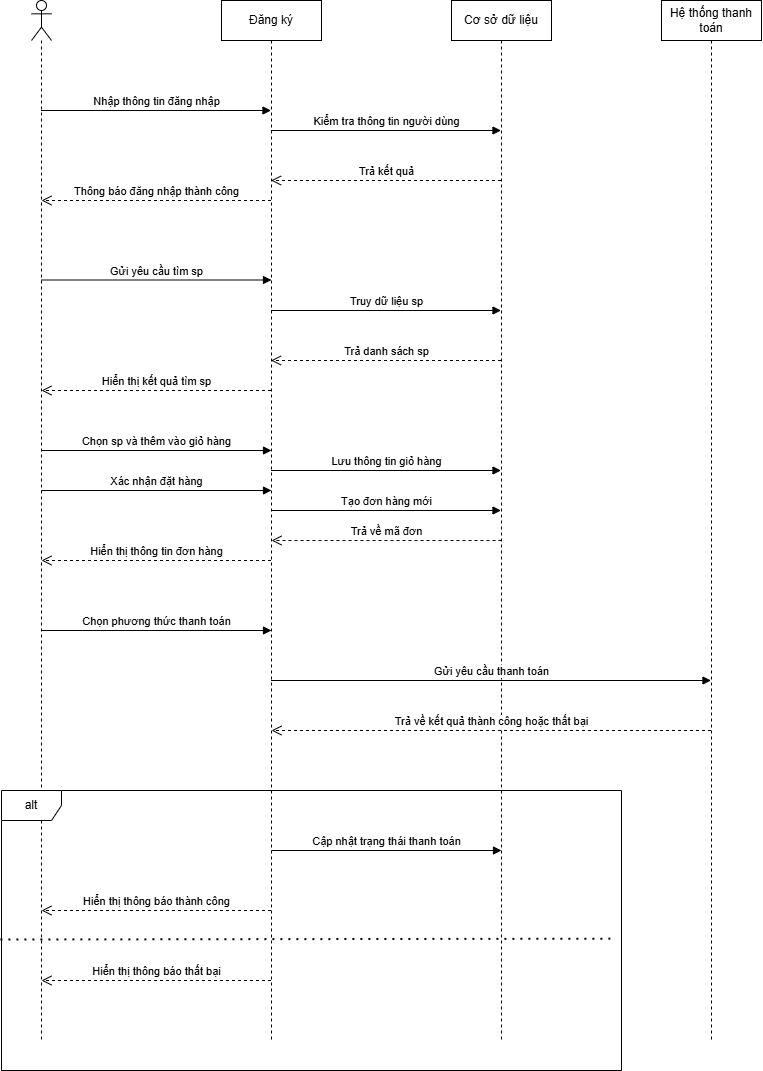

The diagram above was exported from draw.io. Its source (the exported page's mxGraphModel, read from the mxfile embedded in the PNG):
<mxGraphModel dx="1042" dy="630" grid="1" gridSize="10" guides="1" tooltips="1" connect="1" arrows="1" fold="1" page="1" pageScale="1" pageWidth="827" pageHeight="1169" math="0" shadow="0">
  <root>
    <mxCell id="0" />
    <mxCell id="1" parent="0" />
    <mxCell id="NiGOrAr4l_MG9DU8vpFA-1" value="" style="shape=umlLifeline;perimeter=lifelinePerimeter;whiteSpace=wrap;html=1;container=1;dropTarget=0;collapsible=0;recursiveResize=0;outlineConnect=0;portConstraint=eastwest;newEdgeStyle={&quot;curved&quot;:0,&quot;rounded&quot;:0};participant=umlActor;" vertex="1" parent="1">
      <mxGeometry x="70" y="80" width="20" height="1040" as="geometry" />
    </mxCell>
    <mxCell id="NiGOrAr4l_MG9DU8vpFA-2" value="Đăng ký" style="shape=umlLifeline;perimeter=lifelinePerimeter;whiteSpace=wrap;html=1;container=1;dropTarget=0;collapsible=0;recursiveResize=0;outlineConnect=0;portConstraint=eastwest;newEdgeStyle={&quot;curved&quot;:0,&quot;rounded&quot;:0};" vertex="1" parent="1">
      <mxGeometry x="260" y="80" width="100" height="1040" as="geometry" />
    </mxCell>
    <mxCell id="NiGOrAr4l_MG9DU8vpFA-3" value="Cơ sở dữ liệu" style="shape=umlLifeline;perimeter=lifelinePerimeter;whiteSpace=wrap;html=1;container=1;dropTarget=0;collapsible=0;recursiveResize=0;outlineConnect=0;portConstraint=eastwest;newEdgeStyle={&quot;curved&quot;:0,&quot;rounded&quot;:0};" vertex="1" parent="1">
      <mxGeometry x="490" y="80" width="100" height="1040" as="geometry" />
    </mxCell>
    <mxCell id="NiGOrAr4l_MG9DU8vpFA-4" value="Hệ thống thanh toán" style="shape=umlLifeline;perimeter=lifelinePerimeter;whiteSpace=wrap;html=1;container=1;dropTarget=0;collapsible=0;recursiveResize=0;outlineConnect=0;portConstraint=eastwest;newEdgeStyle={&quot;curved&quot;:0,&quot;rounded&quot;:0};" vertex="1" parent="1">
      <mxGeometry x="700" y="80" width="100" height="1040" as="geometry" />
    </mxCell>
    <mxCell id="NiGOrAr4l_MG9DU8vpFA-8" value="Nhập thông tin đăng nhập" style="html=1;verticalAlign=bottom;endArrow=block;curved=0;rounded=0;" edge="1" parent="1">
      <mxGeometry width="80" relative="1" as="geometry">
        <mxPoint x="79.5" y="190" as="sourcePoint" />
        <mxPoint x="309.5" y="190" as="targetPoint" />
      </mxGeometry>
    </mxCell>
    <mxCell id="NiGOrAr4l_MG9DU8vpFA-9" value="Thông báo đăng nhập thành công" style="html=1;verticalAlign=bottom;endArrow=open;dashed=1;endSize=8;curved=0;rounded=0;" edge="1" parent="1">
      <mxGeometry relative="1" as="geometry">
        <mxPoint x="309.5" y="280" as="sourcePoint" />
        <mxPoint x="80" y="280" as="targetPoint" />
      </mxGeometry>
    </mxCell>
    <mxCell id="NiGOrAr4l_MG9DU8vpFA-10" value="Kiểm tra thông tin người dùng" style="html=1;verticalAlign=bottom;endArrow=block;curved=0;rounded=0;" edge="1" parent="1">
      <mxGeometry width="80" relative="1" as="geometry">
        <mxPoint x="309.5" y="210" as="sourcePoint" />
        <mxPoint x="539.5" y="210" as="targetPoint" />
      </mxGeometry>
    </mxCell>
    <mxCell id="NiGOrAr4l_MG9DU8vpFA-11" value="Trả kết quả" style="html=1;verticalAlign=bottom;endArrow=open;dashed=1;endSize=8;curved=0;rounded=0;" edge="1" parent="1">
      <mxGeometry relative="1" as="geometry">
        <mxPoint x="539.5" y="260" as="sourcePoint" />
        <mxPoint x="309.5" y="260" as="targetPoint" />
      </mxGeometry>
    </mxCell>
    <mxCell id="NiGOrAr4l_MG9DU8vpFA-12" value="Gửi yêu cầu tìm sp" style="html=1;verticalAlign=bottom;endArrow=block;curved=0;rounded=0;" edge="1" parent="1">
      <mxGeometry width="80" relative="1" as="geometry">
        <mxPoint x="80" y="359.5" as="sourcePoint" />
        <mxPoint x="310" y="359.5" as="targetPoint" />
      </mxGeometry>
    </mxCell>
    <mxCell id="NiGOrAr4l_MG9DU8vpFA-13" value="Truy dữ liệu sp" style="html=1;verticalAlign=bottom;endArrow=block;curved=0;rounded=0;" edge="1" parent="1">
      <mxGeometry width="80" relative="1" as="geometry">
        <mxPoint x="309.5" y="390" as="sourcePoint" />
        <mxPoint x="539.5" y="390" as="targetPoint" />
      </mxGeometry>
    </mxCell>
    <mxCell id="NiGOrAr4l_MG9DU8vpFA-14" value="Trả danh sách sp" style="html=1;verticalAlign=bottom;endArrow=open;dashed=1;endSize=8;curved=0;rounded=0;" edge="1" parent="1">
      <mxGeometry relative="1" as="geometry">
        <mxPoint x="539.5" y="440" as="sourcePoint" />
        <mxPoint x="309.5" y="440" as="targetPoint" />
      </mxGeometry>
    </mxCell>
    <mxCell id="NiGOrAr4l_MG9DU8vpFA-15" value="Hiển thị kết quả tìm sp" style="html=1;verticalAlign=bottom;endArrow=open;dashed=1;endSize=8;curved=0;rounded=0;" edge="1" parent="1">
      <mxGeometry relative="1" as="geometry">
        <mxPoint x="309.5" y="470" as="sourcePoint" />
        <mxPoint x="80" y="470" as="targetPoint" />
      </mxGeometry>
    </mxCell>
    <mxCell id="NiGOrAr4l_MG9DU8vpFA-16" value="Chọn sp và thêm vào giỏ hàng" style="html=1;verticalAlign=bottom;endArrow=block;curved=0;rounded=0;" edge="1" parent="1">
      <mxGeometry width="80" relative="1" as="geometry">
        <mxPoint x="80" y="530" as="sourcePoint" />
        <mxPoint x="310" y="530" as="targetPoint" />
      </mxGeometry>
    </mxCell>
    <mxCell id="NiGOrAr4l_MG9DU8vpFA-17" value="Lưu thông tin giỏ hàng" style="html=1;verticalAlign=bottom;endArrow=block;curved=0;rounded=0;" edge="1" parent="1">
      <mxGeometry width="80" relative="1" as="geometry">
        <mxPoint x="309.5" y="550" as="sourcePoint" />
        <mxPoint x="539.5" y="550" as="targetPoint" />
      </mxGeometry>
    </mxCell>
    <mxCell id="NiGOrAr4l_MG9DU8vpFA-19" value="Xác nhận đặt hàng" style="html=1;verticalAlign=bottom;endArrow=block;curved=0;rounded=0;" edge="1" parent="1">
      <mxGeometry width="80" relative="1" as="geometry">
        <mxPoint x="80" y="570" as="sourcePoint" />
        <mxPoint x="310" y="570" as="targetPoint" />
      </mxGeometry>
    </mxCell>
    <mxCell id="NiGOrAr4l_MG9DU8vpFA-20" value="Tạo đơn hàng mới" style="html=1;verticalAlign=bottom;endArrow=block;curved=0;rounded=0;" edge="1" parent="1">
      <mxGeometry width="80" relative="1" as="geometry">
        <mxPoint x="309.5" y="590" as="sourcePoint" />
        <mxPoint x="539.5" y="590" as="targetPoint" />
      </mxGeometry>
    </mxCell>
    <mxCell id="NiGOrAr4l_MG9DU8vpFA-21" value="Trả về mã đơn" style="html=1;verticalAlign=bottom;endArrow=open;dashed=1;endSize=8;curved=0;rounded=0;" edge="1" parent="1">
      <mxGeometry relative="1" as="geometry">
        <mxPoint x="540" y="620" as="sourcePoint" />
        <mxPoint x="310" y="620" as="targetPoint" />
      </mxGeometry>
    </mxCell>
    <mxCell id="NiGOrAr4l_MG9DU8vpFA-22" value="Hiển thị thông tin đơn hàng" style="html=1;verticalAlign=bottom;endArrow=open;dashed=1;endSize=8;curved=0;rounded=0;" edge="1" parent="1">
      <mxGeometry relative="1" as="geometry">
        <mxPoint x="309.5" y="640" as="sourcePoint" />
        <mxPoint x="80" y="640" as="targetPoint" />
      </mxGeometry>
    </mxCell>
    <mxCell id="NiGOrAr4l_MG9DU8vpFA-23" value="Chọn phương thức thanh toán" style="html=1;verticalAlign=bottom;endArrow=block;curved=0;rounded=0;" edge="1" parent="1">
      <mxGeometry width="80" relative="1" as="geometry">
        <mxPoint x="80" y="710" as="sourcePoint" />
        <mxPoint x="310" y="710" as="targetPoint" />
      </mxGeometry>
    </mxCell>
    <mxCell id="NiGOrAr4l_MG9DU8vpFA-24" value="Gửi yêu cầu thanh toán" style="html=1;verticalAlign=bottom;endArrow=block;curved=0;rounded=0;" edge="1" parent="1" target="NiGOrAr4l_MG9DU8vpFA-4">
      <mxGeometry width="80" relative="1" as="geometry">
        <mxPoint x="309.5" y="760" as="sourcePoint" />
        <mxPoint x="539.5" y="760" as="targetPoint" />
      </mxGeometry>
    </mxCell>
    <mxCell id="NiGOrAr4l_MG9DU8vpFA-25" value="Trả về kết quả thành công hoặc thất bại" style="html=1;verticalAlign=bottom;endArrow=open;dashed=1;endSize=8;curved=0;rounded=0;" edge="1" parent="1" source="NiGOrAr4l_MG9DU8vpFA-4">
      <mxGeometry relative="1" as="geometry">
        <mxPoint x="550" y="810" as="sourcePoint" />
        <mxPoint x="310" y="810" as="targetPoint" />
      </mxGeometry>
    </mxCell>
    <mxCell id="NiGOrAr4l_MG9DU8vpFA-26" value="alt" style="shape=umlFrame;whiteSpace=wrap;html=1;pointerEvents=0;" vertex="1" parent="1">
      <mxGeometry x="40" y="870" width="620" height="280" as="geometry" />
    </mxCell>
    <mxCell id="NiGOrAr4l_MG9DU8vpFA-27" value="" style="endArrow=none;dashed=1;html=1;dashPattern=1 3;strokeWidth=2;rounded=0;entryX=0.989;entryY=0.531;entryDx=0;entryDy=0;entryPerimeter=0;exitX=-0.001;exitY=0.534;exitDx=0;exitDy=0;exitPerimeter=0;" edge="1" parent="1" source="NiGOrAr4l_MG9DU8vpFA-26" target="NiGOrAr4l_MG9DU8vpFA-26">
      <mxGeometry width="50" height="50" relative="1" as="geometry">
        <mxPoint x="110" y="1020" as="sourcePoint" />
        <mxPoint x="160" y="970" as="targetPoint" />
      </mxGeometry>
    </mxCell>
    <mxCell id="NiGOrAr4l_MG9DU8vpFA-28" value="Cập nhật trạng thái thanh toán" style="html=1;verticalAlign=bottom;endArrow=block;curved=0;rounded=0;" edge="1" parent="1">
      <mxGeometry width="80" relative="1" as="geometry">
        <mxPoint x="310" y="930" as="sourcePoint" />
        <mxPoint x="540" y="930" as="targetPoint" />
      </mxGeometry>
    </mxCell>
    <mxCell id="NiGOrAr4l_MG9DU8vpFA-29" value="Hiển thị thông báo thành công" style="html=1;verticalAlign=bottom;endArrow=open;dashed=1;endSize=8;curved=0;rounded=0;" edge="1" parent="1">
      <mxGeometry relative="1" as="geometry">
        <mxPoint x="309.5" y="990" as="sourcePoint" />
        <mxPoint x="80" y="990" as="targetPoint" />
      </mxGeometry>
    </mxCell>
    <mxCell id="NiGOrAr4l_MG9DU8vpFA-30" value="Hiển thị thông báo thất bại" style="html=1;verticalAlign=bottom;endArrow=open;dashed=1;endSize=8;curved=0;rounded=0;" edge="1" parent="1">
      <mxGeometry relative="1" as="geometry">
        <mxPoint x="309.5" y="1060" as="sourcePoint" />
        <mxPoint x="80" y="1060" as="targetPoint" />
      </mxGeometry>
    </mxCell>
  </root>
</mxGraphModel>